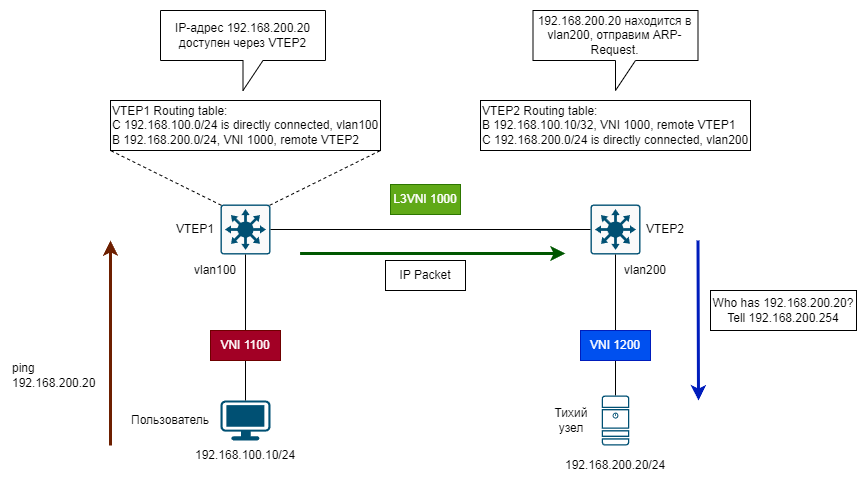

The diagram above was exported from draw.io. Its source (the exported page's mxGraphModel, read from the mxfile embedded in the PNG):
<mxGraphModel dx="917" dy="752" grid="1" gridSize="10" guides="1" tooltips="1" connect="1" arrows="1" fold="1" page="1" pageScale="1" pageWidth="1169" pageHeight="827" math="0" shadow="0">
  <root>
    <mxCell id="0" />
    <mxCell id="1" parent="0" />
    <mxCell id="N0V3zZuRKQNu20DzCOG--1" value="" style="sketch=0;points=[[0.015,0.015,0],[0.985,0.015,0],[0.985,0.985,0],[0.015,0.985,0],[0.25,0,0],[0.5,0,0],[0.75,0,0],[1,0.25,0],[1,0.5,0],[1,0.75,0],[0.75,1,0],[0.5,1,0],[0.25,1,0],[0,0.75,0],[0,0.5,0],[0,0.25,0]];verticalLabelPosition=bottom;html=1;verticalAlign=top;aspect=fixed;align=center;pointerEvents=1;shape=mxgraph.cisco19.rect;prIcon=l3_switch;fillColor=#FAFAFA;strokeColor=#005073;" vertex="1" parent="1">
      <mxGeometry x="400" y="364" width="50" height="50" as="geometry" />
    </mxCell>
    <mxCell id="N0V3zZuRKQNu20DzCOG--2" value="" style="sketch=0;points=[[0.015,0.015,0],[0.985,0.015,0],[0.985,0.985,0],[0.015,0.985,0],[0.25,0,0],[0.5,0,0],[0.75,0,0],[1,0.25,0],[1,0.5,0],[1,0.75,0],[0.75,1,0],[0.5,1,0],[0.25,1,0],[0,0.75,0],[0,0.5,0],[0,0.25,0]];verticalLabelPosition=bottom;html=1;verticalAlign=top;aspect=fixed;align=center;pointerEvents=1;shape=mxgraph.cisco19.rect;prIcon=l3_switch;fillColor=#FAFAFA;strokeColor=#005073;" vertex="1" parent="1">
      <mxGeometry x="770" y="364" width="50" height="50" as="geometry" />
    </mxCell>
    <mxCell id="N0V3zZuRKQNu20DzCOG--4" value="" style="endArrow=none;html=1;rounded=0;entryX=0;entryY=0.5;entryDx=0;entryDy=0;entryPerimeter=0;exitX=1;exitY=0.5;exitDx=0;exitDy=0;exitPerimeter=0;" edge="1" parent="1" source="N0V3zZuRKQNu20DzCOG--1" target="N0V3zZuRKQNu20DzCOG--2">
      <mxGeometry width="50" height="50" relative="1" as="geometry">
        <mxPoint x="540" y="590" as="sourcePoint" />
        <mxPoint x="590" y="540" as="targetPoint" />
      </mxGeometry>
    </mxCell>
    <mxCell id="N0V3zZuRKQNu20DzCOG--5" value="" style="points=[[0.03,0.03,0],[0.5,0,0],[0.97,0.03,0],[1,0.4,0],[0.97,0.745,0],[0.5,1,0],[0.03,0.745,0],[0,0.4,0]];verticalLabelPosition=bottom;sketch=0;html=1;verticalAlign=top;aspect=fixed;align=center;pointerEvents=1;shape=mxgraph.cisco19.workstation;fillColor=#005073;strokeColor=none;" vertex="1" parent="1">
      <mxGeometry x="400" y="560" width="50" height="40" as="geometry" />
    </mxCell>
    <mxCell id="N0V3zZuRKQNu20DzCOG--7" value="" style="endArrow=none;html=1;rounded=0;entryX=0.5;entryY=1;entryDx=0;entryDy=0;entryPerimeter=0;exitX=0.5;exitY=0;exitDx=0;exitDy=0;exitPerimeter=0;" edge="1" parent="1" source="N0V3zZuRKQNu20DzCOG--5" target="N0V3zZuRKQNu20DzCOG--1">
      <mxGeometry width="50" height="50" relative="1" as="geometry">
        <mxPoint x="540" y="690" as="sourcePoint" />
        <mxPoint x="590" y="640" as="targetPoint" />
      </mxGeometry>
    </mxCell>
    <mxCell id="N0V3zZuRKQNu20DzCOG--8" value="" style="endArrow=none;html=1;rounded=0;entryX=0.5;entryY=1;entryDx=0;entryDy=0;entryPerimeter=0;exitX=0.5;exitY=0;exitDx=0;exitDy=0;exitPerimeter=0;" edge="1" parent="1" source="N0V3zZuRKQNu20DzCOG--13" target="N0V3zZuRKQNu20DzCOG--2">
      <mxGeometry width="50" height="50" relative="1" as="geometry">
        <mxPoint x="795" y="560" as="sourcePoint" />
        <mxPoint x="680" y="470" as="targetPoint" />
      </mxGeometry>
    </mxCell>
    <mxCell id="N0V3zZuRKQNu20DzCOG--9" value="VNI 1100" style="rounded=0;whiteSpace=wrap;html=1;fillColor=#a20025;strokeColor=#6F0000;fontColor=#ffffff;" vertex="1" parent="1">
      <mxGeometry x="390" y="490" width="70" height="30" as="geometry" />
    </mxCell>
    <mxCell id="N0V3zZuRKQNu20DzCOG--10" value="VNI 1200" style="rounded=0;whiteSpace=wrap;html=1;fillColor=#0050ef;strokeColor=#001DBC;fontColor=#ffffff;" vertex="1" parent="1">
      <mxGeometry x="760" y="490" width="70" height="30" as="geometry" />
    </mxCell>
    <mxCell id="N0V3zZuRKQNu20DzCOG--11" value="VTEP1" style="text;strokeColor=none;align=center;fillColor=none;html=1;verticalAlign=middle;whiteSpace=wrap;rounded=0;" vertex="1" parent="1">
      <mxGeometry x="350" y="374" width="50" height="30" as="geometry" />
    </mxCell>
    <mxCell id="N0V3zZuRKQNu20DzCOG--12" value="VTEP2" style="text;strokeColor=none;align=center;fillColor=none;html=1;verticalAlign=middle;whiteSpace=wrap;rounded=0;" vertex="1" parent="1">
      <mxGeometry x="820" y="374" width="50" height="30" as="geometry" />
    </mxCell>
    <mxCell id="N0V3zZuRKQNu20DzCOG--13" value="" style="sketch=0;points=[[0.015,0.015,0],[0.985,0.015,0],[0.985,0.985,0],[0.015,0.985,0],[0.25,0,0],[0.5,0,0],[0.75,0,0],[1,0.25,0],[1,0.5,0],[1,0.75,0],[0.75,1,0],[0.5,1,0],[0.25,1,0],[0,0.75,0],[0,0.5,0],[0,0.25,0]];verticalLabelPosition=bottom;html=1;verticalAlign=top;aspect=fixed;align=center;pointerEvents=1;shape=mxgraph.cisco19.server;fillColor=#005073;strokeColor=none;" vertex="1" parent="1">
      <mxGeometry x="781.25" y="555" width="27.500000000000004" height="50" as="geometry" />
    </mxCell>
    <mxCell id="N0V3zZuRKQNu20DzCOG--14" value="Тихий узел" style="text;strokeColor=none;align=center;fillColor=none;html=1;verticalAlign=middle;whiteSpace=wrap;rounded=0;" vertex="1" parent="1">
      <mxGeometry x="721.25" y="565" width="60" height="30" as="geometry" />
    </mxCell>
    <mxCell id="N0V3zZuRKQNu20DzCOG--15" value="Пользователь" style="text;strokeColor=none;align=center;fillColor=none;html=1;verticalAlign=middle;whiteSpace=wrap;rounded=0;" vertex="1" parent="1">
      <mxGeometry x="310" y="565" width="80" height="30" as="geometry" />
    </mxCell>
    <mxCell id="N0V3zZuRKQNu20DzCOG--16" value="&lt;div&gt;VTEP1 Routing table:&lt;/div&gt;C 192.168.100.0/24 is directly connected, vlan100&lt;div&gt;B 192.168.200.0/24, VNI 1000, remote VTEP2&lt;/div&gt;" style="rounded=0;whiteSpace=wrap;html=1;align=left;" vertex="1" parent="1">
      <mxGeometry x="290" y="260" width="270" height="50" as="geometry" />
    </mxCell>
    <mxCell id="N0V3zZuRKQNu20DzCOG--17" value="vlan100" style="text;strokeColor=none;align=center;fillColor=none;html=1;verticalAlign=middle;whiteSpace=wrap;rounded=0;" vertex="1" parent="1">
      <mxGeometry x="370" y="420" width="50" height="20" as="geometry" />
    </mxCell>
    <mxCell id="N0V3zZuRKQNu20DzCOG--18" value="vlan200" style="text;strokeColor=none;align=center;fillColor=none;html=1;verticalAlign=middle;whiteSpace=wrap;rounded=0;" vertex="1" parent="1">
      <mxGeometry x="800" y="420" width="50" height="20" as="geometry" />
    </mxCell>
    <mxCell id="N0V3zZuRKQNu20DzCOG--19" value="" style="endArrow=none;dashed=1;html=1;rounded=0;entryX=0;entryY=1;entryDx=0;entryDy=0;exitX=0.015;exitY=0.015;exitDx=0;exitDy=0;exitPerimeter=0;" edge="1" parent="1" source="N0V3zZuRKQNu20DzCOG--1" target="N0V3zZuRKQNu20DzCOG--16">
      <mxGeometry width="50" height="50" relative="1" as="geometry">
        <mxPoint x="580" y="440" as="sourcePoint" />
        <mxPoint x="630" y="390" as="targetPoint" />
      </mxGeometry>
    </mxCell>
    <mxCell id="N0V3zZuRKQNu20DzCOG--20" value="" style="endArrow=none;dashed=1;html=1;rounded=0;entryX=1;entryY=1;entryDx=0;entryDy=0;exitX=0.985;exitY=0.015;exitDx=0;exitDy=0;exitPerimeter=0;" edge="1" parent="1" source="N0V3zZuRKQNu20DzCOG--1" target="N0V3zZuRKQNu20DzCOG--16">
      <mxGeometry width="50" height="50" relative="1" as="geometry">
        <mxPoint x="411" y="375" as="sourcePoint" />
        <mxPoint x="300" y="320" as="targetPoint" />
      </mxGeometry>
    </mxCell>
    <mxCell id="N0V3zZuRKQNu20DzCOG--21" value="&lt;div&gt;VTEP2 Routing table:&lt;/div&gt;&lt;div&gt;B 192.168.100.10/32, &lt;font style=&quot;background-color: rgb(255, 255, 255);&quot;&gt;VNI 1000&lt;/font&gt;, remote VTEP1&lt;/div&gt;C 192.168.200.0/24 is directly connected, vlan200" style="rounded=0;whiteSpace=wrap;html=1;align=left;" vertex="1" parent="1">
      <mxGeometry x="660" y="260" width="270" height="50" as="geometry" />
    </mxCell>
    <mxCell id="N0V3zZuRKQNu20DzCOG--22" value="L3VNI 1000" style="rounded=0;whiteSpace=wrap;html=1;fillColor=#60a917;strokeColor=#2D7600;fontColor=#ffffff;" vertex="1" parent="1">
      <mxGeometry x="570" y="344" width="70" height="30" as="geometry" />
    </mxCell>
    <mxCell id="N0V3zZuRKQNu20DzCOG--23" value="192.168.200.20/24" style="text;strokeColor=none;align=center;fillColor=none;html=1;verticalAlign=middle;whiteSpace=wrap;rounded=0;" vertex="1" parent="1">
      <mxGeometry x="745" y="610" width="100" height="30" as="geometry" />
    </mxCell>
    <mxCell id="N0V3zZuRKQNu20DzCOG--24" value="192.168.100.10/24" style="text;strokeColor=none;align=center;fillColor=none;html=1;verticalAlign=middle;whiteSpace=wrap;rounded=0;" vertex="1" parent="1">
      <mxGeometry x="375" y="600" width="100" height="30" as="geometry" />
    </mxCell>
    <mxCell id="N0V3zZuRKQNu20DzCOG--25" value="" style="endArrow=classic;html=1;rounded=0;strokeWidth=3;fillColor=#a0522d;strokeColor=#6D1F00;" edge="1" parent="1">
      <mxGeometry width="50" height="50" relative="1" as="geometry">
        <mxPoint x="290" y="605" as="sourcePoint" />
        <mxPoint x="290" y="400" as="targetPoint" />
      </mxGeometry>
    </mxCell>
    <mxCell id="N0V3zZuRKQNu20DzCOG--26" value="ping 192.168.200.20" style="text;strokeColor=none;align=left;fillColor=none;html=1;verticalAlign=middle;whiteSpace=wrap;rounded=0;" vertex="1" parent="1">
      <mxGeometry x="190" y="520" width="80" height="30" as="geometry" />
    </mxCell>
    <mxCell id="N0V3zZuRKQNu20DzCOG--27" value="IP-адрес 192.168.200.20 доступен через VTEP2" style="shape=callout;whiteSpace=wrap;html=1;perimeter=calloutPerimeter;" vertex="1" parent="1">
      <mxGeometry x="340" y="170" width="165" height="80" as="geometry" />
    </mxCell>
    <mxCell id="N0V3zZuRKQNu20DzCOG--28" value="192.168.200.20 находится в vlan200, отправим ARP-Request." style="shape=callout;whiteSpace=wrap;html=1;perimeter=calloutPerimeter;" vertex="1" parent="1">
      <mxGeometry x="712.5" y="170" width="165" height="80" as="geometry" />
    </mxCell>
    <mxCell id="N0V3zZuRKQNu20DzCOG--29" value="" style="endArrow=classic;html=1;rounded=0;strokeWidth=3;fillColor=#008a00;strokeColor=#005700;" edge="1" parent="1">
      <mxGeometry width="50" height="50" relative="1" as="geometry">
        <mxPoint x="479.5799999999999" y="413" as="sourcePoint" />
        <mxPoint x="745" y="413" as="targetPoint" />
      </mxGeometry>
    </mxCell>
    <mxCell id="N0V3zZuRKQNu20DzCOG--30" value="IP Packet" style="rounded=0;whiteSpace=wrap;html=1;" vertex="1" parent="1">
      <mxGeometry x="565" y="420" width="80" height="30" as="geometry" />
    </mxCell>
    <mxCell id="N0V3zZuRKQNu20DzCOG--31" value="" style="endArrow=classic;html=1;rounded=0;strokeWidth=3;fillColor=#0050ef;strokeColor=#001DBC;" edge="1" parent="1">
      <mxGeometry width="50" height="50" relative="1" as="geometry">
        <mxPoint x="877.5" y="400" as="sourcePoint" />
        <mxPoint x="878" y="560" as="targetPoint" />
      </mxGeometry>
    </mxCell>
    <mxCell id="N0V3zZuRKQNu20DzCOG--32" value="Who has 192.168.200.20? Tell 192.168.200.254" style="rounded=0;whiteSpace=wrap;html=1;" vertex="1" parent="1">
      <mxGeometry x="890" y="450" width="146" height="40" as="geometry" />
    </mxCell>
  </root>
</mxGraphModel>